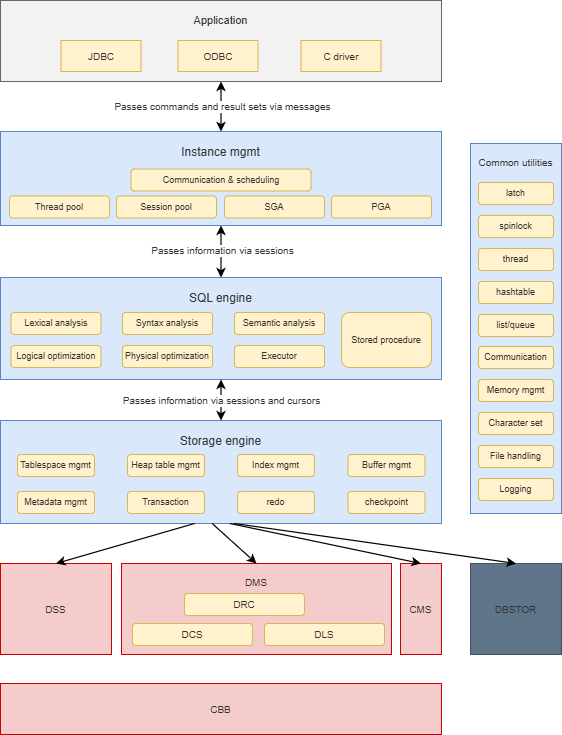

The diagram above was exported from draw.io. Its source (the exported page's mxGraphModel, read from the mxfile embedded in the PNG):
<mxGraphModel dx="1386" dy="753" grid="1" gridSize="10" guides="1" tooltips="1" connect="1" arrows="1" fold="1" page="1" pageScale="1" pageWidth="620" pageHeight="800" math="0" shadow="0">
  <root>
    <mxCell id="0" />
    <mxCell id="1" parent="0" />
    <mxCell id="container-app" value="&lt;span style=&quot;text-align: start;&quot;&gt;&lt;span style=&quot;&quot; class=&quot;&quot;&gt;Application&lt;/span&gt;&lt;/span&gt;" style="rounded=0;whiteSpace=wrap;html=1;fillColor=#F2F2F2;strokeColor=#666666;fontColor=#333333;fontFamily=Arial;fontSize=11;verticalAlign=top;align=center;spacingTop=7;" parent="1" vertex="1">
      <mxGeometry x="19" y="10" width="441" height="81" as="geometry" />
    </mxCell>
    <mxCell id="container-instance" value="Instance mgmt" style="rounded=0;whiteSpace=wrap;html=1;fillColor=#D9E8FB;strokeColor=#5B85BE;fontColor=#333333;fontFamily=Arial;fontSize=12;verticalAlign=top;align=center;spacingTop=7;" parent="1" vertex="1">
      <mxGeometry x="19" y="141" width="441" height="94" as="geometry" />
    </mxCell>
    <mxCell id="container-sql" value="SQL engine" style="rounded=0;whiteSpace=wrap;html=1;fillColor=#D9E8FB;strokeColor=#5B85BE;fontColor=#333333;fontFamily=Arial;fontSize=12;verticalAlign=top;align=center;spacingTop=7;" parent="1" vertex="1">
      <mxGeometry x="19" y="287" width="441" height="102" as="geometry" />
    </mxCell>
    <mxCell id="container-storage" value="&lt;span style=&quot;text-align: start;&quot;&gt;Storage engine&lt;/span&gt;" style="rounded=0;whiteSpace=wrap;html=1;fillColor=#D9E8FB;strokeColor=#5B85BE;fontColor=#333333;fontFamily=Arial;fontSize=12;verticalAlign=top;align=center;spacingTop=7;" parent="1" vertex="1">
      <mxGeometry x="19" y="430" width="441" height="103" as="geometry" />
    </mxCell>
    <mxCell id="container-public" value="&lt;span style=&quot;text-align: start;&quot;&gt;Common utilities&lt;/span&gt;" style="rounded=0;whiteSpace=wrap;html=1;fillColor=#D9E8FB;strokeColor=#5B85BE;fontColor=#333333;fontFamily=Arial;fontSize=10;verticalAlign=top;align=center;spacingTop=7;" parent="1" vertex="1">
      <mxGeometry x="489" y="153" width="91" height="370" as="geometry" />
    </mxCell>
    <mxCell id="container-dss" value="DSS" style="rounded=0;whiteSpace=wrap;html=1;fillColor=#F4CCCC;strokeColor=#CC0000;fontColor=#333333;fontFamily=Arial;fontSize=10;align=center;verticalAlign=middle;" parent="1" vertex="1">
      <mxGeometry x="19" y="573" width="111" height="91" as="geometry" />
    </mxCell>
    <mxCell id="container-dms" value="DMS" style="rounded=0;whiteSpace=wrap;html=1;fillColor=#F4CCCC;strokeColor=#CC0000;fontColor=#333333;fontFamily=Arial;fontSize=10;verticalAlign=top;align=center;spacingTop=7;" parent="1" vertex="1">
      <mxGeometry x="140" y="573" width="270" height="91" as="geometry" />
    </mxCell>
    <mxCell id="container-cms" value="CMS" style="rounded=0;whiteSpace=wrap;html=1;fillColor=#F4CCCC;strokeColor=#CC0000;fontColor=#333333;fontFamily=Arial;fontSize=10;align=center;verticalAlign=middle;" parent="1" vertex="1">
      <mxGeometry x="419" y="573" width="41" height="91" as="geometry" />
    </mxCell>
    <mxCell id="container-dbstor" value="DBSTOR" style="rounded=0;whiteSpace=wrap;html=1;fillColor=#60758A;strokeColor=#43515E;fontColor=#333333;fontFamily=Arial;fontSize=10;align=center;verticalAlign=middle;" parent="1" vertex="1">
      <mxGeometry x="489" y="573" width="91" height="91" as="geometry" />
    </mxCell>
    <mxCell id="container-cbb" value="CBB" style="rounded=0;whiteSpace=wrap;html=1;fillColor=#F4CCCC;strokeColor=#CC0000;fontColor=#333333;fontFamily=Arial;fontSize=10;align=center;verticalAlign=middle;" parent="1" vertex="1">
      <mxGeometry x="19" y="693" width="441" height="51" as="geometry" />
    </mxCell>
    <mxCell id="app-jdbc" value="JDBC" style="rounded=0;whiteSpace=wrap;html=1;fillColor=#FFF2CC;strokeColor=#D6B656;fontColor=#333333;fontFamily=Arial;fontSize=10;align=center;verticalAlign=middle;" parent="1" vertex="1">
      <mxGeometry x="79.5" y="50" width="80" height="31" as="geometry" />
    </mxCell>
    <mxCell id="app-odbc" value="ODBC" style="rounded=0;whiteSpace=wrap;html=1;fillColor=#FFF2CC;strokeColor=#D6B656;fontColor=#333333;fontFamily=Arial;fontSize=10;align=center;verticalAlign=middle;" parent="1" vertex="1">
      <mxGeometry x="196.5" y="50" width="80" height="31" as="geometry" />
    </mxCell>
    <mxCell id="app-c-driver" value="&lt;span style=&quot;text-align: start;&quot;&gt;&lt;span style=&quot;&quot; class=&quot;&quot;&gt;C driver&lt;/span&gt;&lt;/span&gt;" style="rounded=0;whiteSpace=wrap;html=1;fillColor=#FFF2CC;strokeColor=#D6B656;fontColor=#333333;fontFamily=Arial;fontSize=10;align=center;verticalAlign=middle;" parent="1" vertex="1">
      <mxGeometry x="319.5" y="50" width="80" height="31" as="geometry" />
    </mxCell>
    <mxCell id="instance-comm" value="&lt;span style=&quot;text-align: start;&quot;&gt;&lt;span class=&quot;&quot;&gt;Communication &amp;amp; scheduling&lt;/span&gt;&lt;/span&gt;" style="rounded=1;whiteSpace=wrap;html=1;fillColor=#FFF2CC;strokeColor=#D6B656;fontColor=#333333;fontFamily=Arial;fontSize=9;align=center;verticalAlign=middle;" parent="1" vertex="1">
      <mxGeometry x="149.5" y="178.5" width="180" height="22" as="geometry" />
    </mxCell>
    <mxCell id="instance-thread-pool" value="&lt;span style=&quot;text-align: start;&quot;&gt;Thread pool&lt;/span&gt;" style="rounded=1;whiteSpace=wrap;html=1;fillColor=#FFF2CC;strokeColor=#D6B656;fontColor=#333333;fontFamily=Arial;fontSize=9;align=center;verticalAlign=middle;" parent="1" vertex="1">
      <mxGeometry x="28" y="205.5" width="100" height="22" as="geometry" />
    </mxCell>
    <mxCell id="instance-session-pool" value="&lt;span style=&quot;text-align: start;&quot;&gt;Session pool&lt;/span&gt;" style="rounded=1;whiteSpace=wrap;html=1;fillColor=#FFF2CC;strokeColor=#D6B656;fontColor=#333333;fontFamily=Arial;fontSize=9;align=center;verticalAlign=middle;" parent="1" vertex="1">
      <mxGeometry x="135" y="205.5" width="100" height="22" as="geometry" />
    </mxCell>
    <mxCell id="instance-sga" value="SGA" style="rounded=1;whiteSpace=wrap;html=1;fillColor=#FFF2CC;strokeColor=#D6B656;fontColor=#333333;fontFamily=Arial;fontSize=9;align=center;verticalAlign=middle;" parent="1" vertex="1">
      <mxGeometry x="243" y="205.5" width="100" height="22" as="geometry" />
    </mxCell>
    <mxCell id="instance-pga" value="PGA" style="rounded=1;whiteSpace=wrap;html=1;fillColor=#FFF2CC;strokeColor=#D6B656;fontColor=#333333;fontFamily=Arial;fontSize=9;align=center;verticalAlign=middle;" parent="1" vertex="1">
      <mxGeometry x="350" y="205.5" width="100" height="22" as="geometry" />
    </mxCell>
    <mxCell id="sql-lexical" value="Lexical analysis" style="rounded=1;whiteSpace=wrap;html=1;fillColor=#FFF2CC;strokeColor=#D6B656;fontColor=#333333;fontFamily=Arial;fontSize=9;align=center;verticalAlign=middle;" parent="1" vertex="1">
      <mxGeometry x="29.5" y="322" width="90" height="22" as="geometry" />
    </mxCell>
    <mxCell id="sql-syntax" value="Syntax analysis" style="rounded=1;whiteSpace=wrap;html=1;fillColor=#FFF2CC;strokeColor=#D6B656;fontColor=#333333;fontFamily=Arial;fontSize=9;align=center;verticalAlign=middle;" parent="1" vertex="1">
      <mxGeometry x="141" y="322" width="90" height="22" as="geometry" />
    </mxCell>
    <mxCell id="sql-semantic" value="Semantic analysis" style="rounded=1;whiteSpace=wrap;html=1;fillColor=#FFF2CC;strokeColor=#D6B656;fontColor=#333333;fontFamily=Arial;fontSize=9;align=center;verticalAlign=middle;" parent="1" vertex="1">
      <mxGeometry x="253" y="322" width="90" height="22" as="geometry" />
    </mxCell>
    <mxCell id="sql-procedure" value="&lt;span style=&quot;text-align: start;&quot;&gt;Stored procedure&lt;/span&gt;" style="rounded=1;whiteSpace=wrap;html=1;fillColor=#FFF2CC;strokeColor=#D6B656;fontColor=#333333;fontFamily=Arial;fontSize=9;align=center;verticalAlign=middle;" parent="1" vertex="1">
      <mxGeometry x="360" y="322" width="90" height="55" as="geometry" />
    </mxCell>
    <mxCell id="sql-logical" value="&lt;span style=&quot;text-align: start;&quot;&gt;Logical optimization&lt;/span&gt;" style="rounded=1;whiteSpace=wrap;html=1;fillColor=#FFF2CC;strokeColor=#D6B656;fontColor=#333333;fontFamily=Arial;fontSize=9;align=center;verticalAlign=middle;" parent="1" vertex="1">
      <mxGeometry x="29.5" y="355" width="90" height="22" as="geometry" />
    </mxCell>
    <mxCell id="sql-physical" value="&lt;span style=&quot;text-align: start;&quot;&gt;Physical optimization&lt;/span&gt;" style="rounded=1;whiteSpace=wrap;html=1;fillColor=#FFF2CC;strokeColor=#D6B656;fontColor=#333333;fontFamily=Arial;fontSize=9;align=center;verticalAlign=middle;" parent="1" vertex="1">
      <mxGeometry x="141" y="355" width="90" height="22" as="geometry" />
    </mxCell>
    <mxCell id="sql-executor" value="&lt;span style=&quot;text-align: start;&quot;&gt;Executor&lt;/span&gt;" style="rounded=1;whiteSpace=wrap;html=1;fillColor=#FFF2CC;strokeColor=#D6B656;fontColor=#333333;fontFamily=Arial;fontSize=9;align=center;verticalAlign=middle;" parent="1" vertex="1">
      <mxGeometry x="253" y="355" width="90" height="22" as="geometry" />
    </mxCell>
    <mxCell id="storage-tablespace" value="&lt;span style=&quot;text-align: start;&quot;&gt;Tablespace mgmt&lt;/span&gt;" style="rounded=1;whiteSpace=wrap;html=1;fillColor=#FFF2CC;strokeColor=#D6B656;fontColor=#333333;fontFamily=Arial;fontSize=9;align=center;verticalAlign=middle;" parent="1" vertex="1">
      <mxGeometry x="36" y="464" width="77" height="22" as="geometry" />
    </mxCell>
    <mxCell id="storage-heap" value="&lt;span style=&quot;text-align: start;&quot;&gt;Heap table mgmt&lt;/span&gt;" style="rounded=1;whiteSpace=wrap;html=1;fillColor=#FFF2CC;strokeColor=#D6B656;fontColor=#333333;fontFamily=Arial;fontSize=9;align=center;verticalAlign=middle;" parent="1" vertex="1">
      <mxGeometry x="146" y="464" width="77" height="22" as="geometry" />
    </mxCell>
    <mxCell id="storage-index" value="&lt;span style=&quot;text-align: start;&quot;&gt;Index mgmt&lt;/span&gt;" style="rounded=1;whiteSpace=wrap;html=1;fillColor=#FFF2CC;strokeColor=#D6B656;fontColor=#333333;fontFamily=Arial;fontSize=9;align=center;verticalAlign=middle;" parent="1" vertex="1">
      <mxGeometry x="256" y="464" width="77" height="22" as="geometry" />
    </mxCell>
    <mxCell id="storage-buffer" value="&lt;span style=&quot;text-align: start;&quot;&gt;Buffer mgmt&lt;/span&gt;" style="rounded=1;whiteSpace=wrap;html=1;fillColor=#FFF2CC;strokeColor=#D6B656;fontColor=#333333;fontFamily=Arial;fontSize=9;align=center;verticalAlign=middle;" parent="1" vertex="1">
      <mxGeometry x="366.5" y="464" width="77" height="22" as="geometry" />
    </mxCell>
    <mxCell id="storage-metadata" value="&lt;span style=&quot;text-align: start;&quot;&gt;Metadata mgmt&lt;/span&gt;" style="rounded=1;whiteSpace=wrap;html=1;fillColor=#FFF2CC;strokeColor=#D6B656;fontColor=#333333;fontFamily=Arial;fontSize=9;align=center;verticalAlign=middle;" parent="1" vertex="1">
      <mxGeometry x="36" y="501" width="77" height="22" as="geometry" />
    </mxCell>
    <mxCell id="storage-transaction" value="&lt;span style=&quot;text-align: start;&quot;&gt;Transaction&lt;/span&gt;" style="rounded=1;whiteSpace=wrap;html=1;fillColor=#FFF2CC;strokeColor=#D6B656;fontColor=#333333;fontFamily=Arial;fontSize=9;align=center;verticalAlign=middle;" parent="1" vertex="1">
      <mxGeometry x="146" y="501" width="77" height="22" as="geometry" />
    </mxCell>
    <mxCell id="storage-redo" value="redo" style="rounded=1;whiteSpace=wrap;html=1;fillColor=#FFF2CC;strokeColor=#D6B656;fontColor=#333333;fontFamily=Arial;fontSize=9;align=center;verticalAlign=middle;" parent="1" vertex="1">
      <mxGeometry x="256" y="501" width="77" height="22" as="geometry" />
    </mxCell>
    <mxCell id="storage-checkpoint" value="checkpoint" style="rounded=1;whiteSpace=wrap;html=1;fillColor=#FFF2CC;strokeColor=#D6B656;fontColor=#333333;fontFamily=Arial;fontSize=9;align=center;verticalAlign=middle;" parent="1" vertex="1">
      <mxGeometry x="366.5" y="501" width="77" height="22" as="geometry" />
    </mxCell>
    <mxCell id="public-latch" value="latch" style="rounded=1;whiteSpace=wrap;html=1;fillColor=#FFF2CC;strokeColor=#D6B656;fontColor=#333333;fontFamily=Arial;fontSize=9;align=center;verticalAlign=middle;" parent="1" vertex="1">
      <mxGeometry x="497" y="192" width="75" height="22" as="geometry" />
    </mxCell>
    <mxCell id="public-spinlock" value="spinlock" style="rounded=1;whiteSpace=wrap;html=1;fillColor=#FFF2CC;strokeColor=#D6B656;fontColor=#333333;fontFamily=Arial;fontSize=9;align=center;verticalAlign=middle;" parent="1" vertex="1">
      <mxGeometry x="497" y="225" width="75" height="22" as="geometry" />
    </mxCell>
    <mxCell id="public-thread" value="thread" style="rounded=1;whiteSpace=wrap;html=1;fillColor=#FFF2CC;strokeColor=#D6B656;fontColor=#333333;fontFamily=Arial;fontSize=9;align=center;verticalAlign=middle;" parent="1" vertex="1">
      <mxGeometry x="497" y="258" width="75" height="22" as="geometry" />
    </mxCell>
    <mxCell id="public-hashtable" value="hashtable" style="rounded=1;whiteSpace=wrap;html=1;fillColor=#FFF2CC;strokeColor=#D6B656;fontColor=#333333;fontFamily=Arial;fontSize=9;align=center;verticalAlign=middle;" parent="1" vertex="1">
      <mxGeometry x="497" y="291" width="75" height="22" as="geometry" />
    </mxCell>
    <mxCell id="public-listqueue" value="list/queue" style="rounded=1;whiteSpace=wrap;html=1;fillColor=#FFF2CC;strokeColor=#D6B656;fontColor=#333333;fontFamily=Arial;fontSize=9;align=center;verticalAlign=middle;" parent="1" vertex="1">
      <mxGeometry x="497" y="324" width="75" height="22" as="geometry" />
    </mxCell>
    <mxCell id="public-communication" value="Communication" style="rounded=1;whiteSpace=wrap;html=1;fillColor=#FFF2CC;strokeColor=#D6B656;fontColor=#333333;fontFamily=Arial;fontSize=9;align=center;verticalAlign=middle;" parent="1" vertex="1">
      <mxGeometry x="497" y="356" width="75" height="22" as="geometry" />
    </mxCell>
    <mxCell id="public-memory" value="&lt;span style=&quot;text-align: start;&quot;&gt;Memory mgmt&lt;/span&gt;" style="rounded=1;whiteSpace=wrap;html=1;fillColor=#FFF2CC;strokeColor=#D6B656;fontColor=#333333;fontFamily=Arial;fontSize=9;align=center;verticalAlign=middle;" parent="1" vertex="1">
      <mxGeometry x="497" y="389" width="75" height="22" as="geometry" />
    </mxCell>
    <mxCell id="public-charset" value="&lt;span style=&quot;text-align: start;&quot;&gt;Character set&lt;/span&gt;" style="rounded=1;whiteSpace=wrap;html=1;fillColor=#FFF2CC;strokeColor=#D6B656;fontColor=#333333;fontFamily=Arial;fontSize=9;align=center;verticalAlign=middle;" parent="1" vertex="1">
      <mxGeometry x="497" y="422" width="75" height="22" as="geometry" />
    </mxCell>
    <mxCell id="public-file" value="&lt;span style=&quot;text-align: start;&quot;&gt;File handling&lt;/span&gt;" style="rounded=1;whiteSpace=wrap;html=1;fillColor=#FFF2CC;strokeColor=#D6B656;fontColor=#333333;fontFamily=Arial;fontSize=9;align=center;verticalAlign=middle;" parent="1" vertex="1">
      <mxGeometry x="497" y="455" width="75" height="22" as="geometry" />
    </mxCell>
    <mxCell id="public-log" value="&lt;span style=&quot;text-align: start;&quot;&gt;Logging&lt;/span&gt;" style="rounded=1;whiteSpace=wrap;html=1;fillColor=#FFF2CC;strokeColor=#D6B656;fontColor=#333333;fontFamily=Arial;fontSize=9;align=center;verticalAlign=middle;" parent="1" vertex="1">
      <mxGeometry x="497" y="488" width="75" height="22" as="geometry" />
    </mxCell>
    <mxCell id="dms-drc" value="DRC" style="rounded=1;whiteSpace=wrap;html=1;fillColor=#FFF2CC;strokeColor=#D6B656;fontColor=#333333;fontFamily=Arial;fontSize=10;align=center;verticalAlign=middle;" parent="1" vertex="1">
      <mxGeometry x="203" y="603" width="120" height="22" as="geometry" />
    </mxCell>
    <mxCell id="dms-dcs" value="DCS" style="rounded=1;whiteSpace=wrap;html=1;fillColor=#FFF2CC;strokeColor=#D6B656;fontColor=#333333;fontFamily=Arial;fontSize=10;align=center;verticalAlign=middle;" parent="1" vertex="1">
      <mxGeometry x="151" y="633" width="120" height="22" as="geometry" />
    </mxCell>
    <mxCell id="dms-dls" value="DLS" style="rounded=1;whiteSpace=wrap;html=1;fillColor=#FFF2CC;strokeColor=#D6B656;fontColor=#333333;fontFamily=Arial;fontSize=10;align=center;verticalAlign=middle;" parent="1" vertex="1">
      <mxGeometry x="283" y="633" width="120" height="22" as="geometry" />
    </mxCell>
    <mxCell id="edge-app-instance" value="Passes commands and result sets via messages" style="edgeStyle=orthogonalEdgeStyle;rounded=0;orthogonalLoop=1;jettySize=auto;html=1;strokeColor=#000000;strokeWidth=1.2;startArrow=classic;startFill=1;endArrow=classic;endFill=1;fontColor=#333333;fontFamily=Arial;fontSize=10;align=center;verticalAlign=middle;" parent="1" source="container-app" target="container-instance" edge="1">
      <mxGeometry x="-0.0169" y="1" relative="1" as="geometry">
        <mxPoint as="offset" />
      </mxGeometry>
    </mxCell>
    <mxCell id="edge-instance-sql" value="Passes information via sessions" style="edgeStyle=orthogonalEdgeStyle;rounded=0;orthogonalLoop=1;jettySize=auto;html=1;strokeColor=#000000;strokeWidth=1.2;startArrow=classic;startFill=1;endArrow=classic;endFill=1;fontColor=#333333;fontFamily=Arial;fontSize=10;align=center;verticalAlign=middle;" parent="1" source="container-instance" target="container-sql" edge="1">
      <mxGeometry x="-0.0385" y="1" relative="1" as="geometry">
        <mxPoint as="offset" />
      </mxGeometry>
    </mxCell>
    <mxCell id="edge-sql-storage" value="Passes information via sessions and cursors" style="edgeStyle=orthogonalEdgeStyle;rounded=0;orthogonalLoop=1;jettySize=auto;html=1;strokeColor=#000000;strokeWidth=1.2;startArrow=classic;startFill=1;endArrow=classic;endFill=1;fontColor=#333333;fontFamily=Arial;fontSize=10;align=center;verticalAlign=middle;" parent="1" source="container-sql" target="container-storage" edge="1">
      <mxGeometry x="0.0244" relative="1" as="geometry">
        <mxPoint as="offset" />
      </mxGeometry>
    </mxCell>
    <mxCell id="edge-storage-dss" value="" style="edgeStyle=none;rounded=0;html=1;strokeColor=#000000;strokeWidth=1.2;endArrow=classic;endFill=1;exitX=0.44;exitY=1;entryX=0.5;entryY=0;fontFamily=Arial;fontSize=10;fontColor=#333333;" parent="1" source="container-storage" target="container-dss" edge="1">
      <mxGeometry relative="1" as="geometry" />
    </mxCell>
    <mxCell id="edge-storage-dms" value="" style="edgeStyle=none;rounded=0;html=1;strokeColor=#000000;strokeWidth=1.2;endArrow=classic;endFill=1;exitX=0.48;exitY=1;entryX=0.5;entryY=0;fontFamily=Arial;fontSize=10;fontColor=#333333;" parent="1" source="container-storage" target="container-dms" edge="1">
      <mxGeometry relative="1" as="geometry" />
    </mxCell>
    <mxCell id="edge-storage-cms" value="" style="edgeStyle=none;rounded=0;html=1;strokeColor=#000000;strokeWidth=1.2;endArrow=classic;endFill=1;exitX=0.52;exitY=1;entryX=0.5;entryY=0;fontFamily=Arial;fontSize=10;fontColor=#333333;" parent="1" source="container-storage" target="container-cms" edge="1">
      <mxGeometry relative="1" as="geometry" />
    </mxCell>
    <mxCell id="edge-storage-dbstor" value="" style="edgeStyle=none;rounded=0;html=1;strokeColor=#000000;strokeWidth=1.2;endArrow=classic;endFill=1;exitX=0.53;exitY=1;entryX=0.5;entryY=0;fontFamily=Arial;fontSize=10;fontColor=#333333;" parent="1" source="container-storage" target="container-dbstor" edge="1">
      <mxGeometry relative="1" as="geometry" />
    </mxCell>
  </root>
</mxGraphModel>